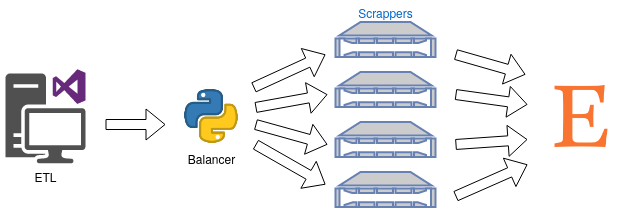

The diagram above was exported from draw.io. Its source (the exported page's mxGraphModel, read from the mxfile embedded in the PNG):
<mxGraphModel dx="674" dy="376" grid="1" gridSize="10" guides="1" tooltips="1" connect="1" arrows="1" fold="1" page="1" pageScale="1" pageWidth="850" pageHeight="1100" math="0" shadow="0">
  <root>
    <mxCell id="0" />
    <mxCell id="1" parent="0" />
    <mxCell id="2" value="Scrappers" style="fontColor=#0066CC;verticalAlign=bottom;verticalLabelPosition=top;labelPosition=center;align=center;html=1;outlineConnect=0;fillColor=#CCCCCC;strokeColor=#6881B3;gradientColor=none;gradientDirection=north;strokeWidth=2;shape=mxgraph.networks.nas_filer;" vertex="1" parent="1">
      <mxGeometry x="490" y="177.5" width="100" height="35" as="geometry" />
    </mxCell>
    <mxCell id="3" value="" style="fontColor=#0066CC;verticalAlign=top;verticalLabelPosition=bottom;labelPosition=center;align=center;html=1;outlineConnect=0;fillColor=#CCCCCC;strokeColor=#6881B3;gradientColor=none;gradientDirection=north;strokeWidth=2;shape=mxgraph.networks.nas_filer;" vertex="1" parent="1">
      <mxGeometry x="490" y="227.5" width="100" height="35" as="geometry" />
    </mxCell>
    <mxCell id="4" value="" style="fontColor=#0066CC;verticalAlign=top;verticalLabelPosition=bottom;labelPosition=center;align=center;html=1;outlineConnect=0;fillColor=#CCCCCC;strokeColor=#6881B3;gradientColor=none;gradientDirection=north;strokeWidth=2;shape=mxgraph.networks.nas_filer;" vertex="1" parent="1">
      <mxGeometry x="490" y="277.5" width="100" height="35" as="geometry" />
    </mxCell>
    <mxCell id="5" value="ETL" style="pointerEvents=1;shadow=0;dashed=0;html=1;strokeColor=none;fillColor=#505050;labelPosition=center;verticalLabelPosition=bottom;verticalAlign=top;outlineConnect=0;align=center;shape=mxgraph.office.devices.workstation_visual_studio;" vertex="1" parent="1">
      <mxGeometry x="160" y="224.75" width="80" height="94" as="geometry" />
    </mxCell>
    <mxCell id="6" value="Balancer" style="shape=image;html=1;verticalAlign=top;verticalLabelPosition=bottom;labelBackgroundColor=#ffffff;imageAspect=0;aspect=fixed;image=https://cdn3.iconfinder.com/data/icons/logos-and-brands-adobe/512/267_Python-128.png" vertex="1" parent="1">
      <mxGeometry x="337" y="243" width="57.5" height="57.5" as="geometry" />
    </mxCell>
    <mxCell id="7" value="" style="fontColor=#0066CC;verticalAlign=top;verticalLabelPosition=bottom;labelPosition=center;align=center;html=1;outlineConnect=0;fillColor=#CCCCCC;strokeColor=#6881B3;gradientColor=none;gradientDirection=north;strokeWidth=2;shape=mxgraph.networks.nas_filer;" vertex="1" parent="1">
      <mxGeometry x="490" y="327.5" width="100" height="35" as="geometry" />
    </mxCell>
    <mxCell id="8" value="" style="shape=image;html=1;verticalAlign=top;verticalLabelPosition=bottom;labelBackgroundColor=#ffffff;imageAspect=0;aspect=fixed;image=https://cdn4.iconfinder.com/data/icons/logos-and-brands/512/117_Etsy_logo_logos-128.png" vertex="1" parent="1">
      <mxGeometry x="700" y="235.75" width="72" height="72" as="geometry" />
    </mxCell>
    <mxCell id="9" value="" style="shape=flexArrow;endArrow=classic;html=1;" edge="1" parent="1">
      <mxGeometry width="50" height="50" relative="1" as="geometry">
        <mxPoint x="260" y="280" as="sourcePoint" />
        <mxPoint x="320" y="280" as="targetPoint" />
      </mxGeometry>
    </mxCell>
    <mxCell id="10" value="" style="shape=flexArrow;endArrow=classic;html=1;" edge="1" parent="1">
      <mxGeometry width="50" height="50" relative="1" as="geometry">
        <mxPoint x="408" y="243" as="sourcePoint" />
        <mxPoint x="480" y="210" as="targetPoint" />
      </mxGeometry>
    </mxCell>
    <mxCell id="11" value="" style="shape=flexArrow;endArrow=classic;html=1;" edge="1" parent="1">
      <mxGeometry width="50" height="50" relative="1" as="geometry">
        <mxPoint x="410" y="263" as="sourcePoint" />
        <mxPoint x="482" y="250" as="targetPoint" />
      </mxGeometry>
    </mxCell>
    <mxCell id="12" value="" style="shape=flexArrow;endArrow=classic;html=1;" edge="1" parent="1">
      <mxGeometry width="50" height="50" relative="1" as="geometry">
        <mxPoint x="410" y="280" as="sourcePoint" />
        <mxPoint x="482" y="300" as="targetPoint" />
      </mxGeometry>
    </mxCell>
    <mxCell id="13" value="" style="shape=flexArrow;endArrow=classic;html=1;" edge="1" parent="1">
      <mxGeometry width="50" height="50" relative="1" as="geometry">
        <mxPoint x="410" y="300" as="sourcePoint" />
        <mxPoint x="480" y="340" as="targetPoint" />
      </mxGeometry>
    </mxCell>
    <mxCell id="14" value="" style="shape=flexArrow;endArrow=classic;html=1;" edge="1" parent="1">
      <mxGeometry width="50" height="50" relative="1" as="geometry">
        <mxPoint x="610" y="210" as="sourcePoint" />
        <mxPoint x="680" y="230" as="targetPoint" />
      </mxGeometry>
    </mxCell>
    <mxCell id="15" value="" style="shape=flexArrow;endArrow=classic;html=1;" edge="1" parent="1">
      <mxGeometry width="50" height="50" relative="1" as="geometry">
        <mxPoint x="610" y="250" as="sourcePoint" />
        <mxPoint x="682" y="260" as="targetPoint" />
      </mxGeometry>
    </mxCell>
    <mxCell id="16" value="" style="shape=flexArrow;endArrow=classic;html=1;" edge="1" parent="1">
      <mxGeometry width="50" height="50" relative="1" as="geometry">
        <mxPoint x="610" y="300" as="sourcePoint" />
        <mxPoint x="682" y="295" as="targetPoint" />
      </mxGeometry>
    </mxCell>
    <mxCell id="17" value="" style="shape=flexArrow;endArrow=classic;html=1;" edge="1" parent="1">
      <mxGeometry width="50" height="50" relative="1" as="geometry">
        <mxPoint x="610" y="351.75" as="sourcePoint" />
        <mxPoint x="682" y="320" as="targetPoint" />
      </mxGeometry>
    </mxCell>
  </root>
</mxGraphModel>